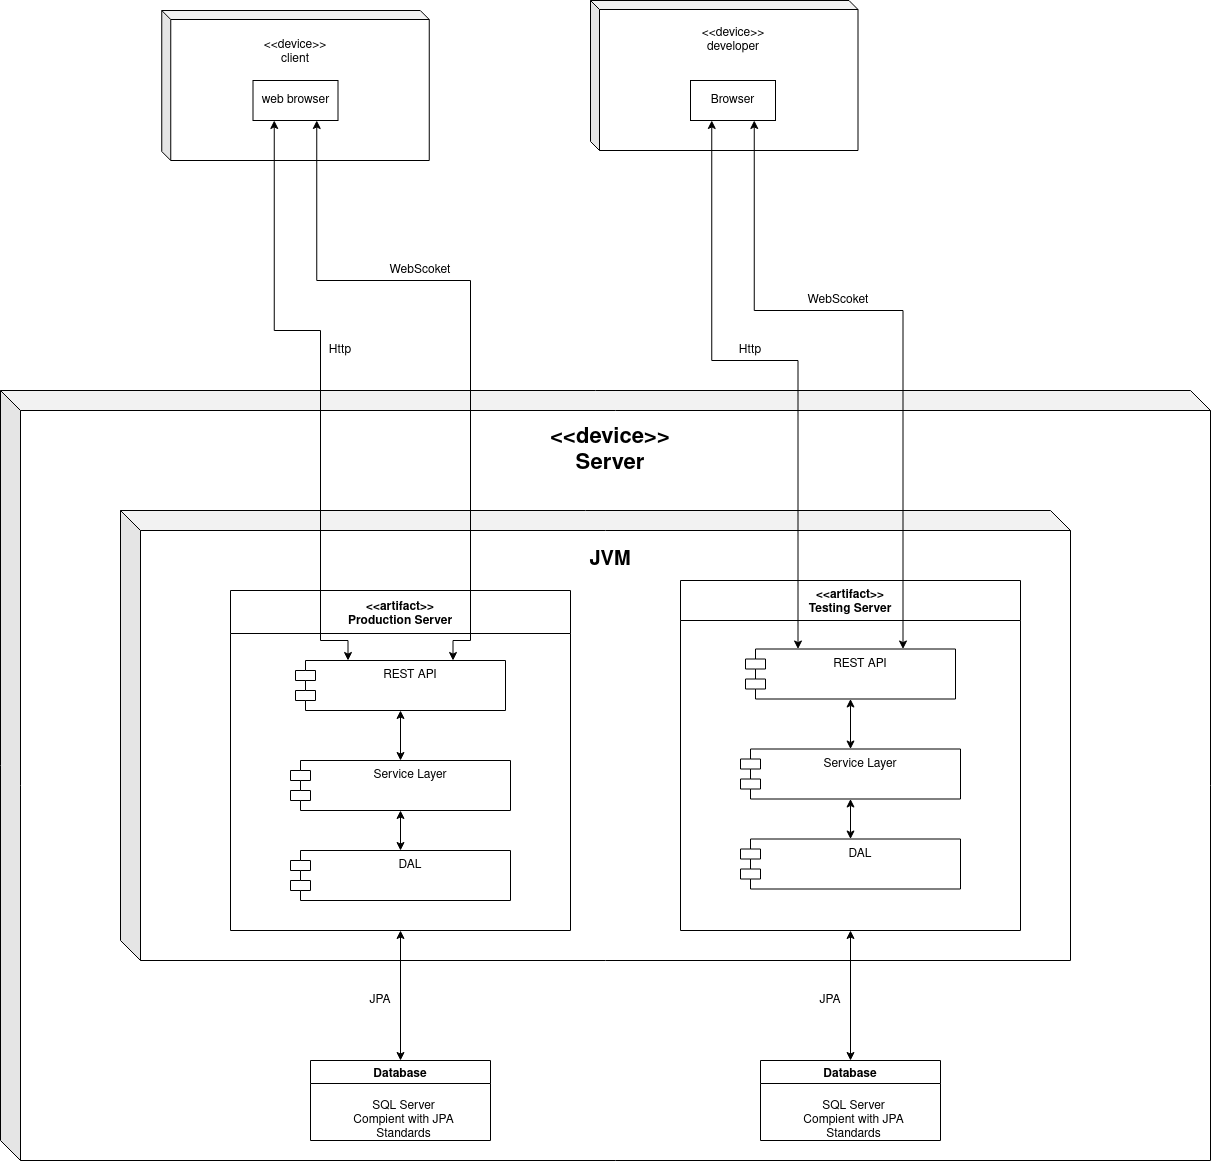

The diagram above was exported from draw.io. Its source (the exported page's mxGraphModel, read from the mxfile embedded in the PNG):
<mxGraphModel dx="2170" dy="1915" grid="1" gridSize="10" guides="1" tooltips="1" connect="1" arrows="1" fold="1" page="1" pageScale="1" pageWidth="1100" pageHeight="850" background="#ffffff" math="0" shadow="0">
  <root>
    <mxCell id="0" />
    <mxCell id="1" parent="0" />
    <mxCell id="RSdz0jo58dqX6JEfyl55-31" value="" style="shape=cube;whiteSpace=wrap;html=1;boundedLbl=1;backgroundOutline=1;darkOpacity=0.05;darkOpacity2=0.1;" vertex="1" parent="1">
      <mxGeometry x="150" y="280" width="1210" height="770" as="geometry" />
    </mxCell>
    <mxCell id="RSdz0jo58dqX6JEfyl55-26" value="" style="shape=cube;whiteSpace=wrap;html=1;boundedLbl=1;backgroundOutline=1;darkOpacity=0.05;darkOpacity2=0.1;" vertex="1" parent="1">
      <mxGeometry x="270" y="400" width="950" height="450" as="geometry" />
    </mxCell>
    <mxCell id="plVfQBkR603PUjMmd-aT-2" value="" style="shape=cube;whiteSpace=wrap;html=1;boundedLbl=1;backgroundOutline=1;darkOpacity=0.05;darkOpacity2=0.1;size=9;" parent="1" vertex="1">
      <mxGeometry x="311.25" y="-100" width="267.5" height="150" as="geometry" />
    </mxCell>
    <mxCell id="RSdz0jo58dqX6JEfyl55-43" style="edgeStyle=orthogonalEdgeStyle;rounded=0;orthogonalLoop=1;jettySize=auto;html=1;exitX=0.25;exitY=1;exitDx=0;exitDy=0;entryX=0.25;entryY=0;entryDx=0;entryDy=0;startArrow=classic;startFill=1;" edge="1" parent="1" source="plVfQBkR603PUjMmd-aT-4" target="RSdz0jo58dqX6JEfyl55-3">
      <mxGeometry relative="1" as="geometry">
        <Array as="points">
          <mxPoint x="424" y="220" />
          <mxPoint x="470" y="220" />
          <mxPoint x="470" y="530" />
          <mxPoint x="498" y="530" />
        </Array>
      </mxGeometry>
    </mxCell>
    <mxCell id="RSdz0jo58dqX6JEfyl55-45" style="edgeStyle=orthogonalEdgeStyle;rounded=0;orthogonalLoop=1;jettySize=auto;html=1;exitX=0.75;exitY=1;exitDx=0;exitDy=0;entryX=0.75;entryY=0;entryDx=0;entryDy=0;startArrow=classic;startFill=1;" edge="1" parent="1" source="plVfQBkR603PUjMmd-aT-4" target="RSdz0jo58dqX6JEfyl55-3">
      <mxGeometry relative="1" as="geometry">
        <Array as="points">
          <mxPoint x="466" y="170" />
          <mxPoint x="620" y="170" />
          <mxPoint x="620" y="530" />
          <mxPoint x="603" y="530" />
        </Array>
      </mxGeometry>
    </mxCell>
    <mxCell id="plVfQBkR603PUjMmd-aT-4" value="web browser" style="rounded=0;whiteSpace=wrap;html=1;" parent="1" vertex="1">
      <mxGeometry x="402.5" y="-30" width="85" height="40" as="geometry" />
    </mxCell>
    <mxCell id="plVfQBkR603PUjMmd-aT-29" style="edgeStyle=orthogonalEdgeStyle;rounded=0;orthogonalLoop=1;jettySize=auto;html=1;exitX=0.5;exitY=1;exitDx=0;exitDy=0;startArrow=classic;startFill=1;" parent="1" target="RSdz0jo58dqX6JEfyl55-4" edge="1">
      <mxGeometry relative="1" as="geometry">
        <mxPoint x="550" y="600" as="sourcePoint" />
        <mxPoint x="550" y="640" as="targetPoint" />
      </mxGeometry>
    </mxCell>
    <mxCell id="plVfQBkR603PUjMmd-aT-30" style="edgeStyle=orthogonalEdgeStyle;rounded=0;orthogonalLoop=1;jettySize=auto;html=1;exitX=0.5;exitY=1;exitDx=0;exitDy=0;entryX=0.5;entryY=0;entryDx=0;entryDy=0;startArrow=classic;startFill=1;" parent="1" edge="1">
      <mxGeometry relative="1" as="geometry">
        <mxPoint x="550" y="700" as="sourcePoint" />
        <mxPoint x="550" y="740" as="targetPoint" />
      </mxGeometry>
    </mxCell>
    <mxCell id="RSdz0jo58dqX6JEfyl55-8" style="edgeStyle=orthogonalEdgeStyle;rounded=0;orthogonalLoop=1;jettySize=auto;html=1;exitX=0.5;exitY=1;exitDx=0;exitDy=0;entryX=0.5;entryY=0;entryDx=0;entryDy=0;startArrow=classic;startFill=1;" edge="1" parent="1" source="plVfQBkR603PUjMmd-aT-22" target="RSdz0jo58dqX6JEfyl55-6">
      <mxGeometry relative="1" as="geometry" />
    </mxCell>
    <mxCell id="plVfQBkR603PUjMmd-aT-22" value="&#10;&lt;&lt;artifact&gt;&gt;&#10;Production Server&#10;" style="swimlane;fillColor=none;startSize=43;" parent="1" vertex="1">
      <mxGeometry x="380" y="480" width="340" height="340" as="geometry" />
    </mxCell>
    <mxCell id="RSdz0jo58dqX6JEfyl55-3" value="REST API" style="shape=module;align=left;spacingLeft=20;align=center;verticalAlign=top;" vertex="1" parent="plVfQBkR603PUjMmd-aT-22">
      <mxGeometry x="65" y="70" width="210" height="50" as="geometry" />
    </mxCell>
    <mxCell id="RSdz0jo58dqX6JEfyl55-4" value="Service Layer" style="shape=module;align=left;spacingLeft=20;align=center;verticalAlign=top;" vertex="1" parent="1">
      <mxGeometry x="440" y="650" width="220" height="50" as="geometry" />
    </mxCell>
    <mxCell id="RSdz0jo58dqX6JEfyl55-5" value="DAL" style="shape=module;align=left;spacingLeft=20;align=center;verticalAlign=top;" vertex="1" parent="1">
      <mxGeometry x="440" y="740" width="220" height="50" as="geometry" />
    </mxCell>
    <mxCell id="RSdz0jo58dqX6JEfyl55-6" value="Database" style="swimlane;fillColor=none;" vertex="1" parent="1">
      <mxGeometry x="460" y="950" width="180" height="80" as="geometry" />
    </mxCell>
    <mxCell id="RSdz0jo58dqX6JEfyl55-11" value="SQL Server Compient with JPA Standards" style="text;html=1;strokeColor=none;fillColor=none;align=center;verticalAlign=middle;whiteSpace=wrap;rounded=0;" vertex="1" parent="RSdz0jo58dqX6JEfyl55-6">
      <mxGeometry x="40" y="50" width="107" height="20" as="geometry" />
    </mxCell>
    <mxCell id="RSdz0jo58dqX6JEfyl55-10" value="JPA" style="text;html=1;strokeColor=none;fillColor=none;align=center;verticalAlign=middle;whiteSpace=wrap;rounded=0;" vertex="1" parent="1">
      <mxGeometry x="510" y="880" width="40" height="20" as="geometry" />
    </mxCell>
    <mxCell id="RSdz0jo58dqX6JEfyl55-37" style="edgeStyle=orthogonalEdgeStyle;rounded=0;orthogonalLoop=1;jettySize=auto;html=1;exitX=0.5;exitY=1;exitDx=0;exitDy=0;entryX=0.5;entryY=0;entryDx=0;entryDy=0;startArrow=classic;startFill=1;" edge="1" parent="1" source="RSdz0jo58dqX6JEfyl55-12" target="RSdz0jo58dqX6JEfyl55-34">
      <mxGeometry relative="1" as="geometry" />
    </mxCell>
    <mxCell id="RSdz0jo58dqX6JEfyl55-12" value="&#10;&lt;&lt;artifact&gt;&gt;&#10;Testing Server&#10;" style="swimlane;fillColor=none;startSize=40;" vertex="1" parent="1">
      <mxGeometry x="830" y="470" width="340" height="350" as="geometry" />
    </mxCell>
    <mxCell id="RSdz0jo58dqX6JEfyl55-19" value="REST API" style="shape=module;align=left;spacingLeft=20;align=center;verticalAlign=top;" vertex="1" parent="1">
      <mxGeometry x="895" y="538.5" width="210" height="50" as="geometry" />
    </mxCell>
    <mxCell id="RSdz0jo58dqX6JEfyl55-20" style="edgeStyle=orthogonalEdgeStyle;rounded=0;orthogonalLoop=1;jettySize=auto;html=1;exitX=0.5;exitY=1;exitDx=0;exitDy=0;startArrow=classic;startFill=1;" edge="1" target="RSdz0jo58dqX6JEfyl55-21" parent="1">
      <mxGeometry relative="1" as="geometry">
        <mxPoint x="1000" y="588.5" as="sourcePoint" />
        <mxPoint x="1000" y="628.5" as="targetPoint" />
      </mxGeometry>
    </mxCell>
    <mxCell id="RSdz0jo58dqX6JEfyl55-21" value="Service Layer" style="shape=module;align=left;spacingLeft=20;align=center;verticalAlign=top;" vertex="1" parent="1">
      <mxGeometry x="890" y="638.5" width="220" height="50" as="geometry" />
    </mxCell>
    <mxCell id="RSdz0jo58dqX6JEfyl55-22" value="DAL" style="shape=module;align=left;spacingLeft=20;align=center;verticalAlign=top;" vertex="1" parent="1">
      <mxGeometry x="890" y="728.5" width="220" height="50" as="geometry" />
    </mxCell>
    <mxCell id="RSdz0jo58dqX6JEfyl55-23" style="edgeStyle=orthogonalEdgeStyle;rounded=0;orthogonalLoop=1;jettySize=auto;html=1;exitX=0.5;exitY=1;exitDx=0;exitDy=0;entryX=0.5;entryY=0;entryDx=0;entryDy=0;startArrow=classic;startFill=1;" edge="1" parent="1">
      <mxGeometry relative="1" as="geometry">
        <mxPoint x="1000" y="688.5" as="sourcePoint" />
        <mxPoint x="1000" y="728.5" as="targetPoint" />
      </mxGeometry>
    </mxCell>
    <mxCell id="RSdz0jo58dqX6JEfyl55-28" value="&lt;b&gt;&lt;font style=&quot;font-size: 20px&quot;&gt;JVM&lt;/font&gt;&lt;/b&gt;" style="text;html=1;strokeColor=none;fillColor=none;align=center;verticalAlign=middle;whiteSpace=wrap;rounded=0;" vertex="1" parent="1">
      <mxGeometry x="740" y="440" width="40" height="20" as="geometry" />
    </mxCell>
    <mxCell id="RSdz0jo58dqX6JEfyl55-34" value="Database" style="swimlane;fillColor=none;" vertex="1" parent="1">
      <mxGeometry x="910" y="950" width="180" height="80" as="geometry" />
    </mxCell>
    <mxCell id="RSdz0jo58dqX6JEfyl55-35" value="SQL Server Compient with JPA Standards" style="text;html=1;strokeColor=none;fillColor=none;align=center;verticalAlign=middle;whiteSpace=wrap;rounded=0;" vertex="1" parent="RSdz0jo58dqX6JEfyl55-34">
      <mxGeometry x="40" y="50" width="107" height="20" as="geometry" />
    </mxCell>
    <mxCell id="RSdz0jo58dqX6JEfyl55-36" value="JPA" style="text;html=1;strokeColor=none;fillColor=none;align=center;verticalAlign=middle;whiteSpace=wrap;rounded=0;" vertex="1" parent="1">
      <mxGeometry x="960" y="880" width="40" height="20" as="geometry" />
    </mxCell>
    <mxCell id="RSdz0jo58dqX6JEfyl55-38" value="&lt;div style=&quot;font-size: 22px&quot;&gt;&lt;font style=&quot;font-size: 22px&quot;&gt;&lt;b&gt;&lt;font style=&quot;font-size: 22px&quot;&gt;&amp;lt;&amp;lt;device&amp;gt;&amp;gt;&lt;/font&gt;&lt;/b&gt;&lt;/font&gt;&lt;/div&gt;&lt;div style=&quot;font-size: 22px&quot;&gt;&lt;font style=&quot;font-size: 22px&quot;&gt;&lt;b&gt;&lt;font style=&quot;font-size: 22px&quot;&gt;Server&lt;br&gt;&lt;/font&gt;&lt;/b&gt;&lt;/font&gt;&lt;/div&gt;" style="text;html=1;strokeColor=none;fillColor=none;align=center;verticalAlign=middle;whiteSpace=wrap;rounded=0;" vertex="1" parent="1">
      <mxGeometry x="740" y="330" width="40" height="20" as="geometry" />
    </mxCell>
    <mxCell id="RSdz0jo58dqX6JEfyl55-40" value="&lt;div&gt;&amp;lt;&amp;lt;device&amp;gt;&amp;gt;&lt;/div&gt;&lt;div&gt;client&lt;/div&gt;" style="text;html=1;strokeColor=none;fillColor=none;align=center;verticalAlign=middle;whiteSpace=wrap;rounded=0;" vertex="1" parent="1">
      <mxGeometry x="425" y="-68" width="40" height="20" as="geometry" />
    </mxCell>
    <mxCell id="RSdz0jo58dqX6JEfyl55-46" value="Http" style="text;html=1;strokeColor=none;fillColor=none;align=center;verticalAlign=middle;whiteSpace=wrap;rounded=0;" vertex="1" parent="1">
      <mxGeometry x="470" y="230" width="40" height="20" as="geometry" />
    </mxCell>
    <mxCell id="RSdz0jo58dqX6JEfyl55-48" value="WebScoket" style="text;html=1;strokeColor=none;fillColor=none;align=center;verticalAlign=middle;whiteSpace=wrap;rounded=0;" vertex="1" parent="1">
      <mxGeometry x="550" y="150" width="40" height="20" as="geometry" />
    </mxCell>
    <mxCell id="RSdz0jo58dqX6JEfyl55-49" value="" style="shape=cube;whiteSpace=wrap;html=1;boundedLbl=1;backgroundOutline=1;darkOpacity=0.05;darkOpacity2=0.1;size=9;" vertex="1" parent="1">
      <mxGeometry x="740" y="-110" width="267.5" height="150" as="geometry" />
    </mxCell>
    <mxCell id="RSdz0jo58dqX6JEfyl55-56" style="edgeStyle=orthogonalEdgeStyle;rounded=0;orthogonalLoop=1;jettySize=auto;html=1;exitX=0.25;exitY=1;exitDx=0;exitDy=0;entryX=0.25;entryY=0;entryDx=0;entryDy=0;startArrow=classic;startFill=1;" edge="1" parent="1" source="RSdz0jo58dqX6JEfyl55-50" target="RSdz0jo58dqX6JEfyl55-19">
      <mxGeometry relative="1" as="geometry">
        <Array as="points">
          <mxPoint x="861" y="250" />
          <mxPoint x="948" y="250" />
        </Array>
      </mxGeometry>
    </mxCell>
    <mxCell id="RSdz0jo58dqX6JEfyl55-57" style="edgeStyle=orthogonalEdgeStyle;rounded=0;orthogonalLoop=1;jettySize=auto;html=1;exitX=0.75;exitY=1;exitDx=0;exitDy=0;entryX=0.75;entryY=0;entryDx=0;entryDy=0;startArrow=classic;startFill=1;" edge="1" parent="1" source="RSdz0jo58dqX6JEfyl55-50" target="RSdz0jo58dqX6JEfyl55-19">
      <mxGeometry relative="1" as="geometry">
        <Array as="points">
          <mxPoint x="904" y="200" />
          <mxPoint x="1053" y="200" />
        </Array>
      </mxGeometry>
    </mxCell>
    <mxCell id="RSdz0jo58dqX6JEfyl55-50" value="Browser" style="rounded=0;whiteSpace=wrap;html=1;" vertex="1" parent="1">
      <mxGeometry x="840" y="-30" width="85" height="40" as="geometry" />
    </mxCell>
    <mxCell id="RSdz0jo58dqX6JEfyl55-51" value="&lt;div&gt;&amp;lt;&amp;lt;device&amp;gt;&amp;gt;&lt;/div&gt;&lt;div&gt;developer&lt;/div&gt;" style="text;html=1;strokeColor=none;fillColor=none;align=center;verticalAlign=middle;whiteSpace=wrap;rounded=0;" vertex="1" parent="1">
      <mxGeometry x="862.5" y="-80" width="40" height="20" as="geometry" />
    </mxCell>
    <mxCell id="RSdz0jo58dqX6JEfyl55-55" style="edgeStyle=orthogonalEdgeStyle;rounded=0;orthogonalLoop=1;jettySize=auto;html=1;exitX=0.5;exitY=1;exitDx=0;exitDy=0;startArrow=classic;startFill=1;" edge="1" parent="1" source="RSdz0jo58dqX6JEfyl55-51" target="RSdz0jo58dqX6JEfyl55-51">
      <mxGeometry relative="1" as="geometry" />
    </mxCell>
    <mxCell id="RSdz0jo58dqX6JEfyl55-58" value="WebScoket" style="text;html=1;strokeColor=none;fillColor=none;align=center;verticalAlign=middle;whiteSpace=wrap;rounded=0;" vertex="1" parent="1">
      <mxGeometry x="967.5" y="180" width="40" height="20" as="geometry" />
    </mxCell>
    <mxCell id="RSdz0jo58dqX6JEfyl55-59" value="Http" style="text;html=1;strokeColor=none;fillColor=none;align=center;verticalAlign=middle;whiteSpace=wrap;rounded=0;" vertex="1" parent="1">
      <mxGeometry x="880" y="230" width="40" height="20" as="geometry" />
    </mxCell>
  </root>
</mxGraphModel>